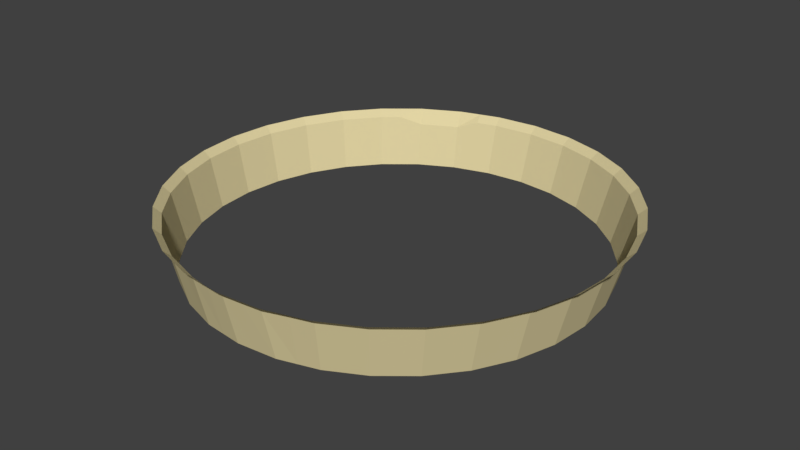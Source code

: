 # Source: citywalls.blend  (saved by Blender 2.78.0; exported with 4.5.12 LTS)
import bpy
from mathutils import Matrix  # noqa: F401  (used for matrix-valued properties, if any)

bpy.ops.wm.read_factory_settings(use_empty=True)
scene = bpy.context.scene
scene.name = 'Scene'

# ---- collections
col_collection_1 = bpy.data.collections.new('Collection 1'); scene.collection.children.link(col_collection_1)

# ---- materials (node trees are filled in below, after node groups)
mat_material = bpy.data.materials.new('Material')
mat_material.alpha_threshold = 0.0
mat_material.use_transparent_shadow = False
mat_material.preview_render_type = 'CUBE'
mat_material.diffuse_color = (0.7484, 0.6519, 0.3663, 1.0)
mat_material.specular_color = (0.9114, 0.8588, 0.4798)
mat_material.roughness = 0.5

# ---- material node trees

# ---- world
world_world = bpy.data.worlds.new('World'); scene.world = world_world
world_world.color = (0.05088, 0.05088, 0.05088)
world_world.use_sun_shadow = False
world_world.sun_shadow_jitter_overblur = 0.0
world_world.cycles.sampling_method = 'MANUAL'

# ---- meshes
me_cylinder = bpy.data.meshes.new('Cylinder')
me_cylinder.from_pydata([(0.1131, 1.048, -1.703), (0.3158, 1.008, -1.703), (0.5068, 0.9286, -1.703), (0.6787, 0.8138, -1.703), (0.8249, 0.6676, -1.703), (0.9397, 0.4957, -1.703), (1.019, 0.3048, -1.703), (1.059, 0.102, -1.703), (1.059, -0.1047, -1.703), (1.019, -0.3075, -1.703), (0.9397, -0.4985, -1.703), (0.8249, -0.6703, -1.703), (0.6787, -0.8165, -1.703), (0.5068, -0.9314, -1.703), (0.3158, -1.01, -1.703), (0.09833, -1.051, -1.662), (-0.09676, -1.051, -1.662), (-0.2964, -1.01, -1.703), (-0.4874, -0.9314, -1.703), (-0.6593, -0.8165, -1.703), (-0.8054, -0.6703, -1.703), (-0.9203, -0.4985, -1.703), (-0.9994, -0.3075, -1.703), (-1.04, -0.1047, -1.703), (-1.04, 0.102, -1.703), (-0.9994, 0.3048, -1.703), (-0.9203, 0.4957, -1.703), (-0.8054, 0.6676, -1.703), (-0.6593, 0.8138, -1.703), (-0.4838, 0.9216, -1.451), (-0.2964, 1.008, -1.703), (-0.09363, 1.048, -1.703), (-0.197, 1.038, -1.703), (0.0, 1.0, 0.0), (0.1951, 0.9808, 0.0), (-0.3973, 0.9678, -1.451), (0.3827, 0.9239, 0.0), (-0.5702, 0.8754, -1.451), (0.5556, 0.8315, 0.0), (-0.7395, 0.7479, -1.703), (0.7071, 0.7071, 0.0), (-0.8713, 0.5873, -1.703), (0.8315, 0.5556, 0.0), (-0.9692, 0.4041, -1.703), (0.9239, 0.3827, 0.0), (-1.03, 0.2054, -1.703), (0.9808, 0.1951, 0.0), (-1.05, -0.001362, -1.703), (1.0, 7.55e-08, 0.0), (-1.03, -0.2081, -1.703), (0.9808, -0.1951, 0.0), (-0.9692, -0.4069, -1.703), (0.9239, -0.3827, 0.0), (-0.8713, -0.5901, -1.703), (0.8315, -0.5556, 0.0), (-0.7395, -0.7506, -1.703), (0.7071, -0.7071, 0.0), (-0.579, -0.8824, -1.703), (0.5556, -0.8315, 0.0), (-0.3958, -0.9803, -1.703), (0.3827, -0.9239, 0.0), (-0.197, -1.041, -1.703), (0.1951, -0.9808, 0.0), (0.0007803, -1.06, -1.662), (-3.258e-07, -1.0, 0.0), (0.1959, -1.041, -1.662), (-0.1951, -0.9808, 0.0), (0.4152, -0.9803, -1.703), (-0.3827, -0.9239, 0.0), (0.5984, -0.8824, -1.703), (-0.5556, -0.8315, 0.0), (0.759, -0.7506, -1.703), (-0.7071, -0.7071, 0.0), (0.8908, -0.5901, -1.703), (-0.8315, -0.5556, 0.0), (0.9887, -0.4069, -1.703), (-0.9239, -0.3827, 0.0), (1.049, -0.2081, -1.703), (-0.9808, -0.1951, 0.0), (1.069, -0.001363, -1.703), (-1.0, 9.656e-07, 0.0), (1.049, 0.2054, -1.703), (-0.9808, 0.1951, 0.0), (0.9887, 0.4041, -1.703), (-0.9239, 0.3827, 0.0), (0.8908, 0.5873, -1.703), (-0.8315, 0.5556, 0.0), (0.759, 0.7479, -1.703), (-0.7071, 0.7071, 0.0), (0.5984, 0.8797, -1.703), (-0.5556, 0.8315, 0.0), (0.4152, 0.9776, -1.703), (-0.3827, 0.9239, 0.0), (0.2165, 1.038, -1.703), (-0.1951, 0.9808, 0.0), (0.009728, 1.058, -1.703), (-0.09754, 0.9904, 0.0), (-0.2889, 0.9523, 0.0), (-0.4691, 0.8777, 0.0), (-0.6313, 0.7693, 0.0), (-0.7693, 0.6313, 0.0), (-0.8777, 0.4691, 0.0), (-0.9523, 0.2889, 0.0), (-0.9904, 0.09755, 0.0), (-0.9904, -0.09754, 0.0), (-0.9523, -0.2889, 0.0), (-0.8777, -0.4691, 0.0), (-0.7693, -0.6313, 0.0), (-0.6313, -0.7693, 0.0), (-0.4691, -0.8777, 0.0), (-0.2889, -0.9523, 0.0), (-0.09755, -0.9904, 0.0), (0.09754, -0.9904, 0.0), (0.2889, -0.9523, 0.0), (0.4691, -0.8777, 0.0), (0.6313, -0.7693, 0.0), (0.7693, -0.6313, 0.0), (0.8777, -0.4691, 0.0), (0.9523, -0.2889, 0.0), (0.9904, -0.09755, 0.0), (0.9904, 0.09755, 0.0), (0.9523, 0.2889, 0.0), (0.8777, 0.4691, 0.0), (0.7693, 0.6313, 0.0), (0.6313, 0.7693, 0.0), (0.4691, 0.8777, 0.0), (0.2889, 0.9523, 0.0), (0.09755, 0.9904, 0.0), (0.1181, 1.087, -1.93), (0.3282, 1.046, -1.93), (0.5261, 0.9636, -1.93), (0.7042, 0.8446, -1.93), (0.8556, 0.6931, -1.93), (0.9747, 0.515, -1.93), (1.057, 0.3171, -1.93), (1.098, 0.107, -1.93), (1.098, -0.1072, -1.93), (1.057, -0.3173, -1.93), (0.9747, -0.5152, -1.93), (0.8556, -0.6933, -1.93), (0.7042, -0.8448, -1.93), (0.5261, -0.9638, -1.93), (0.3282, -1.046, -1.93), (0.1181, -1.088, -1.93), (-0.09615, -1.088, -1.93), (-0.3062, -1.046, -1.93), (-0.5042, -0.9638, -1.93), (-0.6823, -0.8448, -1.93), (-0.8337, -0.6933, -1.93), (-0.9527, -0.5152, -1.93), (-1.035, -0.3173, -1.93), (-1.077, -0.1072, -1.93), (-1.077, 0.107, -1.93), (-1.035, 0.3171, -1.93), (-0.9527, 0.515, -1.93), (-0.8337, 0.6931, -1.93), (-0.6823, 0.8446, -1.93), (-0.5042, 0.9636, -1.93), (-0.3062, 1.046, -1.93), (-0.09615, 1.087, -1.93), (-0.2033, 1.077, -1.93), (-0.4092, 1.014, -1.93), (-0.5991, 0.9128, -1.93), (-0.7655, 0.7763, -1.93), (-0.902, 0.6099, -1.93), (-1.003, 0.4201, -1.93), (-1.066, 0.2141, -1.93), (-1.087, -0.0001257, -1.93), (-1.066, -0.2143, -1.93), (-1.003, -0.4203, -1.93), (-0.902, -0.6102, -1.93), (-0.7655, -0.7765, -1.93), (-0.5991, -0.9131, -1.93), (-0.4092, -1.015, -1.93), (-0.2033, -1.077, -1.93), (0.01095, -1.098, -1.93), (0.2252, -1.077, -1.93), (0.4311, -1.015, -1.93), (0.621, -0.9131, -1.93), (0.7874, -0.7765, -1.93), (0.9239, -0.6102, -1.93), (1.025, -0.4203, -1.93), (1.088, -0.2143, -1.93), (1.109, -0.0001267, -1.93), (1.088, 0.2141, -1.93), (1.025, 0.4201, -1.93), (0.9239, 0.6099, -1.93), (0.7874, 0.7763, -1.93), (0.621, 0.9128, -1.93), (0.4311, 1.014, -1.93), (0.2252, 1.077, -1.93), (0.01095, 1.098, -1.93)], [], [(117, 54, 73, 10), (66, 110, 17, 61), (97, 94, 32, 30), (123, 42, 85, 4), (54, 116, 11, 73), (116, 56, 71, 11), (68, 109, 18, 59), (96, 33, 95, 31), (122, 44, 83, 5), (56, 115, 12, 71), (115, 58, 69, 12), (44, 121, 6, 83), (121, 46, 81, 6), (58, 114, 13, 69), (101, 86, 41, 26), (127, 34, 93, 0), (46, 120, 7, 81), (120, 48, 79, 7), (60, 113, 14, 67), (100, 88, 39, 27), (126, 36, 91, 1), (48, 119, 8, 79), (119, 50, 77, 8), (62, 112, 15, 65), (99, 90, 37, 28), (125, 38, 89, 2), (50, 118, 9, 77), (118, 52, 75, 9), (64, 111, 16, 63), (98, 92, 35, 29), (78, 104, 23, 49), (124, 40, 87, 3), (52, 117, 10, 75), (111, 66, 61, 16), (38, 124, 3, 89), (90, 98, 29, 37), (105, 78, 49, 22), (76, 105, 22, 51), (112, 64, 63, 15), (36, 125, 2, 91), (88, 99, 28, 39), (106, 76, 51, 21), (74, 106, 21, 53), (113, 62, 65, 14), (34, 126, 1, 93), (86, 100, 27, 41), (107, 74, 53, 20), (72, 107, 20, 55), (114, 60, 67, 13), (33, 127, 0, 95), (84, 101, 26, 43), (108, 72, 55, 19), (70, 108, 19, 57), (102, 84, 43, 25), (82, 102, 25, 45), (109, 70, 57, 18), (42, 122, 5, 85), (94, 96, 31, 32), (103, 82, 45, 24), (80, 103, 24, 47), (110, 68, 59, 17), (40, 123, 4, 87), (92, 97, 30, 35), (104, 80, 47, 23), (49, 23, 151, 168), (18, 57, 172, 146), (31, 95, 191, 159), (41, 27, 155, 164), (95, 0, 128, 191), (22, 49, 168, 150), (0, 93, 190, 128), (59, 18, 146, 173), (32, 31, 159, 160), (1, 91, 189, 129), (93, 1, 129, 190), (26, 41, 164, 154), (91, 2, 130, 189), (51, 22, 150, 169), (2, 89, 188, 130), (89, 3, 131, 188), (17, 59, 173, 145), (87, 4, 132, 187), (30, 32, 160, 158), (3, 87, 187, 131), (5, 83, 185, 133), (43, 26, 154, 165), (4, 85, 186, 132), (21, 51, 169, 149), (81, 7, 135, 184), (85, 5, 133, 186), (61, 17, 145, 174), (8, 77, 182, 136), (35, 30, 158, 161), (83, 6, 134, 185), (75, 10, 138, 181), (25, 43, 165, 153), (6, 81, 184, 134), (53, 21, 149, 170), (11, 71, 179, 139), (7, 79, 183, 135), (16, 61, 174, 144), (69, 13, 141, 178), (29, 35, 161, 157), (79, 8, 136, 183), (14, 65, 176, 142), (45, 25, 153, 166), (77, 9, 137, 182), (20, 53, 170, 148), (9, 75, 181, 137), (63, 16, 144, 175), (37, 29, 157, 162), (10, 73, 180, 138), (24, 45, 166, 152), (73, 11, 139, 180), (55, 20, 148, 171), (71, 12, 140, 179), (28, 37, 162, 156), (12, 69, 178, 140), (47, 24, 152, 167), (13, 67, 177, 141), (19, 55, 171, 147), (67, 14, 142, 177), (39, 28, 156, 163), (65, 15, 143, 176), (23, 47, 167, 151), (15, 63, 175, 143), (57, 19, 147, 172), (27, 39, 163, 155)])
_uv = me_cylinder.uv_layers.new(name='UVMap')
_uv.uv.foreach_set('vector', [0.666, 0.9578, 0.6676, 0.9802, 0.3923, 0.9915, 0.3906, 0.9678, 0.3285, 0.3793, 0.3296, 0.4066, 0.05372, 0.4137, 0.05261, 0.3849, 0.6604, 0.2227, 0.6602, 0.2543, 0.3842, 0.2543, 0.3845, 0.2208, 0.6632, 0.6075, 0.662, 0.6367, 0.3864, 0.6276, 0.3876, 0.5966, 0.3334, 0.02481, 0.332, 0.0501, 0.05634, 0.03598, 0.05784, 0.009186, 0.332, 0.0501, 0.3306, 0.07538, 0.05484, 0.06277, 0.05634, 0.03598, 0.3306, 0.4339, 0.332, 0.4575, 0.05634, 0.4677, 0.05484, 0.4426, 0.6604, 0.2857, 0.6606, 0.317, 0.3847, 0.3207, 0.3845, 0.2875, 0.6613, 0.6678, 0.6606, 0.6988, 0.3848, 0.6933, 0.3856, 0.6605, 0.3306, 0.07538, 0.3296, 0.1039, 0.05372, 0.09298, 0.05484, 0.06277, 0.3296, 0.1039, 0.3285, 0.1324, 0.05261, 0.1232, 0.05372, 0.09298, 0.6606, 0.6988, 0.6603, 0.7304, 0.3846, 0.7269, 0.3848, 0.6933, 0.6603, 0.7304, 0.6601, 0.7621, 0.3843, 0.7604, 0.3846, 0.7269, 0.3285, 0.1324, 0.3279, 0.1631, 0.05192, 0.1557, 0.05261, 0.1232, 0.9985, 0.4579, 1.0, 0.4803, 0.7246, 0.49, 0.723, 0.4662, 0.6612, 0.3469, 0.6618, 0.3767, 0.386, 0.384, 0.3853, 0.3524, 0.6601, 0.7621, 0.6603, 0.7931, 0.3846, 0.7933, 0.3843, 0.7604, 0.6603, 0.7931, 0.6606, 0.8242, 0.3848, 0.8262, 0.3846, 0.7933, 0.3272, 0.1937, 0.327, 0.2253, 0.051, 0.2216, 0.05123, 0.1881, 0.6651, 0.0474, 0.6638, 0.07272, 0.388, 0.06187, 0.3895, 0.03504, 0.6628, 0.4039, 0.6638, 0.4312, 0.388, 0.4417, 0.387, 0.4129, 0.6606, 0.8242, 0.6613, 0.8535, 0.3856, 0.8572, 0.3848, 0.8262, 0.6613, 0.8535, 0.662, 0.8827, 0.3864, 0.8882, 0.3856, 0.8572, 0.3268, 0.2569, 0.327, 0.2882, 0.06019, 0.293, 0.05998, 0.2616, 0.6628, 0.1013, 0.6618, 0.1298, 0.4417, 0.1251, 0.387, 0.09212, 0.6651, 0.4547, 0.6665, 0.4783, 0.3909, 0.4916, 0.3895, 0.4667, 0.662, 0.8827, 0.6632, 0.8869, 0.3876, 0.9161, 0.3864, 0.8882, 0.6632, 0.8869, 0.6644, 0.9354, 0.3889, 0.944, 0.3876, 0.9161, 0.3272, 0.3196, 0.3279, 0.3495, 0.06106, 0.3542, 0.06041, 0.3243, 0.6612, 0.1605, 0.6606, 0.1911, 0.4405, 0.1865, 0.4411, 0.1558, 0.993, 0.2622, 0.9933, 0.2933, 0.7175, 0.2918, 0.7172, 0.2589, 0.666, 0.552, 0.6644, 0.5783, 0.3889, 0.5656, 0.3906, 0.5378, 0.6644, 0.9354, 0.666, 0.9578, 0.3906, 0.9678, 0.3889, 0.944, 0.3279, 0.3495, 0.3285, 0.3793, 0.05261, 0.3849, 0.06106, 0.3542, 0.6676, 0.5257, 0.666, 0.552, 0.3906, 0.5378, 0.3923, 0.5099, 0.6618, 0.1298, 0.6612, 0.1605, 0.4411, 0.1558, 0.4417, 0.1251, 0.9933, 0.2306, 0.993, 0.2622, 0.7172, 0.2589, 0.7175, 0.2253, 0.9935, 0.1989, 0.9933, 0.2306, 0.7175, 0.2253, 0.7177, 0.1918, 0.327, 0.2882, 0.3272, 0.3196, 0.06041, 0.3243, 0.06019, 0.293, 0.6638, 0.4312, 0.6651, 0.4547, 0.3895, 0.4667, 0.388, 0.4417, 0.6638, 0.07272, 0.6628, 0.1013, 0.387, 0.09212, 0.388, 0.06187, 0.9942, 0.1679, 0.9935, 0.1989, 0.7177, 0.1918, 0.7184, 0.1589, 0.9948, 0.1369, 0.9942, 0.1679, 0.7184, 0.1589, 0.7191, 0.126, 0.327, 0.2253, 0.3268, 0.2569, 0.05998, 0.2616, 0.051, 0.2216, 0.6618, 0.3767, 0.6628, 0.4039, 0.387, 0.4129, 0.386, 0.384, 0.6665, 0.02207, 0.6651, 0.0474, 0.3895, 0.03504, 0.3909, 0.008203, 0.9959, 0.1076, 0.9948, 0.1369, 0.7191, 0.126, 0.7203, 0.09507, 0.997, 0.07842, 0.9959, 0.1076, 0.7203, 0.09507, 0.7215, 0.0641, 0.3279, 0.1631, 0.3272, 0.1937, 0.05123, 0.1881, 0.05192, 0.1557, 0.6606, 0.317, 0.6612, 0.3469, 0.3853, 0.3524, 0.3847, 0.3207, 0.997, 0.4355, 0.9985, 0.4579, 0.723, 0.4662, 0.7215, 0.4425, 0.9985, 0.05212, 0.997, 0.07842, 0.7215, 0.0641, 0.723, 0.03624, 1.0, 0.02582, 0.9985, 0.05212, 0.723, 0.03624, 0.7246, 0.008373, 0.9959, 0.4092, 0.997, 0.4355, 0.7215, 0.4425, 0.7203, 0.4146, 0.9948, 0.3828, 0.9959, 0.4092, 0.7203, 0.4146, 0.7191, 0.3867, 0.332, 0.4575, 0.3334, 0.4811, 0.05784, 0.4927, 0.05634, 0.4677, 0.662, 0.6367, 0.6613, 0.6678, 0.3856, 0.6605, 0.3864, 0.6276, 0.6602, 0.2543, 0.6604, 0.2857, 0.3845, 0.2875, 0.3842, 0.2543, 0.9942, 0.3536, 0.9948, 0.3828, 0.7191, 0.3867, 0.7184, 0.3557, 0.9935, 0.3243, 0.9942, 0.3536, 0.7184, 0.3557, 0.7177, 0.3247, 0.3296, 0.4066, 0.3306, 0.4339, 0.05484, 0.4426, 0.05372, 0.4137, 0.6644, 0.5783, 0.6632, 0.6075, 0.3876, 0.5966, 0.3889, 0.5656, 0.6606, 0.1911, 0.6604, 0.2227, 0.3845, 0.2208, 0.4405, 0.1865, 0.9933, 0.2933, 0.9935, 0.3243, 0.7177, 0.3247, 0.7175, 0.2918, 0.7172, 0.2589, 0.7175, 0.2918, 0.6667, 0.2937, 0.6665, 0.2596, 0.05634, 0.4677, 0.05784, 0.4927, 0.007333, 0.501, 0.005776, 0.4751, 0.3845, 0.2875, 0.3847, 0.3207, 0.3339, 0.3238, 0.3337, 0.2894, 0.3909, 0.008203, 0.3895, 0.03504, 0.3389, 0.02781, 0.3403, 0.0, 0.3847, 0.3207, 0.3853, 0.3524, 0.3346, 0.3566, 0.3339, 0.3238, 0.7175, 0.2253, 0.7172, 0.2589, 0.6665, 0.2596, 0.6667, 0.2248, 0.3853, 0.3524, 0.386, 0.384, 0.3352, 0.3894, 0.3346, 0.3566, 0.05484, 0.4426, 0.05634, 0.4677, 0.005776, 0.4751, 0.004219, 0.4492, 0.3842, 0.2543, 0.3845, 0.2875, 0.3337, 0.2894, 0.3334, 0.255, 0.387, 0.4129, 0.388, 0.4417, 0.3374, 0.4492, 0.3363, 0.4193, 0.386, 0.384, 0.387, 0.4129, 0.3363, 0.4193, 0.3352, 0.3894, 0.723, 0.4662, 0.7246, 0.49, 0.6741, 0.499, 0.6725, 0.4744, 0.388, 0.4417, 0.3895, 0.4667, 0.3389, 0.4751, 0.3374, 0.4492, 0.7177, 0.1918, 0.7175, 0.2253, 0.6667, 0.2248, 0.667, 0.1901, 0.3895, 0.4667, 0.3909, 0.4916, 0.3403, 0.5009, 0.3389, 0.4751, 0.3923, 0.5099, 0.3906, 0.5378, 0.34, 0.5298, 0.3417, 0.5009, 0.05372, 0.4137, 0.05484, 0.4426, 0.004219, 0.4492, 0.003063, 0.4192, 0.3889, 0.5656, 0.3876, 0.5966, 0.3369, 0.5908, 0.3382, 0.5587, 0.3845, 0.2208, 0.3842, 0.2543, 0.3334, 0.255, 0.3337, 0.2203, 0.3906, 0.5378, 0.3889, 0.5656, 0.3382, 0.5587, 0.34, 0.5298, 0.3856, 0.6605, 0.3848, 0.6933, 0.334, 0.691, 0.3348, 0.6569, 0.7215, 0.4425, 0.723, 0.4662, 0.6725, 0.4744, 0.6709, 0.4498, 0.3876, 0.5966, 0.3864, 0.6276, 0.3356, 0.6229, 0.3369, 0.5908, 0.7184, 0.1589, 0.7177, 0.1918, 0.667, 0.1901, 0.6677, 0.156, 0.3843, 0.7604, 0.3846, 0.7933, 0.3337, 0.7946, 0.3334, 0.7605, 0.3864, 0.6276, 0.3856, 0.6605, 0.3348, 0.6569, 0.3356, 0.6229, 0.05261, 0.3849, 0.05372, 0.4137, 0.003063, 0.4192, 0.001906, 0.3893, 0.3856, 0.8572, 0.3864, 0.8882, 0.3356, 0.8929, 0.3348, 0.8608, 0.4405, 0.1865, 0.3845, 0.2208, 0.3337, 0.2203, 0.3339, 0.1856, 0.3848, 0.6933, 0.3846, 0.7269, 0.3337, 0.7258, 0.334, 0.691, 0.3889, 0.944, 0.3906, 0.9678, 0.34, 0.9754, 0.3382, 0.9508, 0.7203, 0.4146, 0.7215, 0.4425, 0.6709, 0.4498, 0.6697, 0.4209, 0.3846, 0.7269, 0.3843, 0.7604, 0.3334, 0.7605, 0.3337, 0.7258, 0.7191, 0.126, 0.7184, 0.1589, 0.6677, 0.156, 0.6685, 0.1219, 0.05634, 0.03598, 0.05484, 0.06277, 0.004219, 0.05552, 0.005776, 0.02776, 0.3846, 0.7933, 0.3848, 0.8262, 0.334, 0.8287, 0.3337, 0.7946, 0.06106, 0.3542, 0.05261, 0.3849, 0.001906, 0.3893, 0.001193, 0.3565, 0.05261, 0.1232, 0.05192, 0.1557, 0.001193, 0.1518, 0.001906, 0.1181, 0.4411, 0.1558, 0.4405, 0.1865, 0.3339, 0.1856, 0.3346, 0.152, 0.3848, 0.8262, 0.3856, 0.8572, 0.3348, 0.8608, 0.334, 0.8287, 0.051, 0.2216, 0.05998, 0.2616, 0.0, 0.2548, 0.0002405, 0.2201, 0.7191, 0.3867, 0.7203, 0.4146, 0.6697, 0.4209, 0.6685, 0.392, 0.3864, 0.8882, 0.3876, 0.9161, 0.3369, 0.9219, 0.3356, 0.8929, 0.7203, 0.09507, 0.7191, 0.126, 0.6685, 0.1219, 0.6697, 0.08984, 0.3876, 0.9161, 0.3889, 0.944, 0.3382, 0.9508, 0.3369, 0.9219, 0.06041, 0.3243, 0.06106, 0.3542, 0.001193, 0.3565, 0.000481, 0.3237, 0.4417, 0.1251, 0.4411, 0.1558, 0.3346, 0.152, 0.3352, 0.1183, 0.3906, 0.9678, 0.3923, 0.9915, 0.3417, 1.0, 0.34, 0.9754, 0.7184, 0.3557, 0.7191, 0.3867, 0.6685, 0.392, 0.6677, 0.3599, 0.05784, 0.009186, 0.05634, 0.03598, 0.005776, 0.02776, 0.007333, 0.0, 0.7215, 0.0641, 0.7203, 0.09507, 0.6697, 0.08984, 0.6709, 0.05775, 0.05484, 0.06277, 0.05372, 0.09298, 0.003063, 0.08683, 0.004219, 0.05552, 0.387, 0.09212, 0.4417, 0.1251, 0.3352, 0.1183, 0.3363, 0.08695, 0.05372, 0.09298, 0.05261, 0.1232, 0.001906, 0.1181, 0.003063, 0.08683, 0.7177, 0.3247, 0.7184, 0.3557, 0.6677, 0.3599, 0.667, 0.3278, 0.05192, 0.1557, 0.05123, 0.1881, 0.0004811, 0.1854, 0.001193, 0.1518, 0.723, 0.03624, 0.7215, 0.0641, 0.6709, 0.05775, 0.6725, 0.02887, 0.05123, 0.1881, 0.051, 0.2216, 0.0002405, 0.2201, 0.0004811, 0.1854, 0.388, 0.06187, 0.387, 0.09212, 0.3363, 0.08695, 0.3374, 0.05561, 0.05998, 0.2616, 0.06019, 0.293, 0.0002405, 0.2892, 0.0, 0.2548, 0.7175, 0.2918, 0.7177, 0.3247, 0.667, 0.3278, 0.6667, 0.2937, 0.06019, 0.293, 0.06041, 0.3243, 0.000481, 0.3237, 0.0002405, 0.2892, 0.7246, 0.008373, 0.723, 0.03624, 0.6725, 0.02887, 0.6741, 0.0, 0.3895, 0.03504, 0.388, 0.06187, 0.3374, 0.05561, 0.3389, 0.02781])
me_cylinder.materials.append(mat_material)
me_cylinder.use_remesh_preserve_volume = False
me_cylinder.use_remesh_preserve_attributes = False
me_cylinder.use_mirror_vertex_groups = False
me_cylinder.update()

# ---- objects
ob_cylinder = bpy.data.objects.new('Cylinder', me_cylinder)

# ---- transforms, parenting, visibility, modifiers, constraints
ob_cylinder.location = (-0.08428, 0.1696, -0.05201)
ob_cylinder.scale = (2.283, 2.283, -0.338)
ob_cylinder.lineart.crease_threshold = 0.0

# ---- collection membership
col_collection_1.objects.link(ob_cylinder)

# ---- scene / render settings (as saved in the file)
scene.frame_start = 1; scene.frame_end = 250; scene.frame_set(1)
scene.render.engine = 'BLENDER_EEVEE_NEXT'
scene.render.resolution_percentage = 50
scene.render.dither_intensity = 0.0
scene.cycles.use_denoising = False
scene.cycles.samples = 128
scene.cycles.sampling_pattern = 'TABULATED_SOBOL'
scene.cycles.light_sampling_threshold = 0.0
scene.cycles.use_adaptive_sampling = False
scene.cycles.use_light_tree = False
scene.cycles.blur_glossy = 0.0
scene.cycles.sample_clamp_indirect = 0.0
scene.view_settings.view_transform = 'Standard'
bpy.context.view_layer.update()

# ---- added for rendering (the .blend has no active camera and no usable light): camera, sun
cam_auto = bpy.data.cameras.new('AutoCamera')
cam_auto.lens = 50.0
cam_auto.sensor_width = 36.0
cam_auto.clip_end = 1000.0
ob_auto_camera = bpy.data.objects.new('AutoCamera', cam_auto)
scene.collection.objects.link(ob_auto_camera)
ob_auto_camera.location = (6.52842, -7.73589, 5.54434)
ob_auto_camera.rotation_euler = (1.09748, -7.21219e-08, 0.694738)
scene.camera = ob_auto_camera
light_auto_sun = bpy.data.lights.new('AutoSun', 'SUN')
light_auto_sun.energy = 3.0
light_auto_sun.angle = 0.0523599
ob_auto_sun = bpy.data.objects.new('AutoSun', light_auto_sun)
scene.collection.objects.link(ob_auto_sun)
ob_auto_sun.rotation_euler = (0.872665, 0.174533, 0.523599)
bpy.context.view_layer.update()
